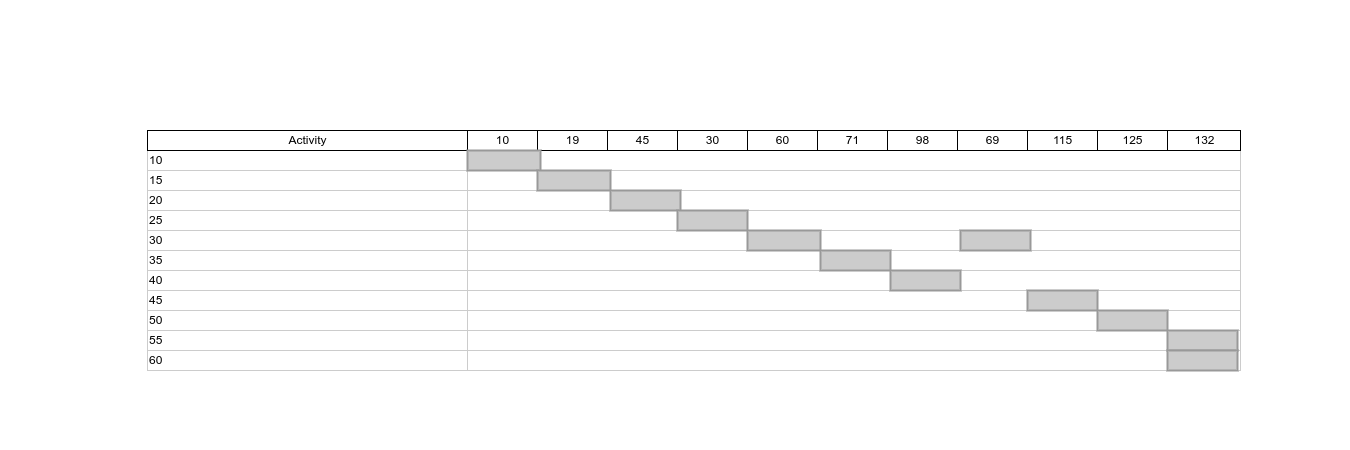

The diagram above was exported from draw.io. Its source (the exported page's mxGraphModel, read from the mxfile embedded in the PNG):
<mxGraphModel dx="798" dy="625" grid="1" gridSize="10" guides="1" tooltips="1" connect="0" arrows="1" fold="1" page="1" pageScale="1.5" pageWidth="100" pageHeight="100" background="none" math="0" shadow="0">
  <root>
    <mxCell id="0" style=";html=1;" />
    <mxCell id="1" style=";html=1;" parent="0" />
    <mxCell id="75" value="10&lt;span style=&quot;white-space: pre;&quot;&gt;&#09;&lt;/span&gt;" style="align=left;strokeColor=#CCCCCC;html=1;" parent="1" vertex="1">
      <mxGeometry x="297.0000000000003" y="149.99999999999977" width="319.9999999999997" height="20.000000000000014" as="geometry" />
    </mxCell>
    <mxCell id="80" value="15" style="align=left;strokeColor=#CCCCCC;html=1;" parent="1" vertex="1">
      <mxGeometry x="297" y="170.00000000000023" width="320" height="20" as="geometry" />
    </mxCell>
    <mxCell id="85" value="20" style="align=left;strokeColor=#CCCCCC;html=1;" parent="1" vertex="1">
      <mxGeometry x="296.9999999999999" y="190.00000000000023" width="320.0000000000001" height="20" as="geometry" />
    </mxCell>
    <mxCell id="90" value="25" style="align=left;strokeColor=#CCCCCC;html=1;" parent="1" vertex="1">
      <mxGeometry x="296.9999999999999" y="210.00000000000045" width="320.0000000000001" height="20" as="geometry" />
    </mxCell>
    <mxCell id="95" value="30" style="align=left;strokeColor=#CCCCCC;html=1;" parent="1" vertex="1">
      <mxGeometry x="297.0000000000006" y="230.00000000000068" width="319.9999999999994" height="20" as="geometry" />
    </mxCell>
    <mxCell id="100" value="35" style="align=left;strokeColor=#CCCCCC;html=1;" parent="1" vertex="1">
      <mxGeometry x="297.0000000000006" y="250.00000000000057" width="319.9999999999994" height="20" as="geometry" />
    </mxCell>
    <mxCell id="2" value="Activity" style="strokeWidth=1;fontStyle=0;html=1;" parent="1" vertex="1">
      <mxGeometry x="297" y="130" width="320" height="20" as="geometry" />
    </mxCell>
    <mxCell id="67c90442a009f359-289" value="40" style="align=left;strokeColor=#CCCCCC;html=1;" parent="1" vertex="1">
      <mxGeometry x="297.0000000000006" y="270.00000000000057" width="319.9999999999994" height="20" as="geometry" />
    </mxCell>
    <mxCell id="67c90442a009f359-290" value="45" style="align=left;strokeColor=#CCCCCC;html=1;" parent="1" vertex="1">
      <mxGeometry x="297.0000000000006" y="290.00000000000057" width="319.9999999999994" height="20" as="geometry" />
    </mxCell>
    <mxCell id="67c90442a009f359-291" value="" style="align=left;strokeColor=#CCCCCC;html=1;" parent="1" vertex="1">
      <mxGeometry x="617" y="150" width="773" height="20" as="geometry" />
    </mxCell>
    <mxCell id="4" value="10" style="strokeWidth=1;fontStyle=0;html=1;" parent="1" vertex="1">
      <mxGeometry x="617" y="130" width="70" height="20" as="geometry" />
    </mxCell>
    <mxCell id="67c90442a009f359-278" value="19" style="strokeWidth=1;fontStyle=0;html=1;" parent="1" vertex="1">
      <mxGeometry x="687" y="130" width="70" height="20" as="geometry" />
    </mxCell>
    <mxCell id="67c90442a009f359-279" value="45" style="strokeWidth=1;fontStyle=0;html=1;" parent="1" vertex="1">
      <mxGeometry x="757" y="130" width="70" height="20" as="geometry" />
    </mxCell>
    <mxCell id="67c90442a009f359-280" value="30" style="strokeWidth=1;fontStyle=0;html=1;" parent="1" vertex="1">
      <mxGeometry x="827" y="130" width="70" height="20" as="geometry" />
    </mxCell>
    <mxCell id="67c90442a009f359-281" value="60" style="strokeWidth=1;fontStyle=0;html=1;" parent="1" vertex="1">
      <mxGeometry x="897" y="130" width="70" height="20" as="geometry" />
    </mxCell>
    <mxCell id="67c90442a009f359-282" value="71" style="strokeWidth=1;fontStyle=0;html=1;" parent="1" vertex="1">
      <mxGeometry x="967" y="130" width="70" height="20" as="geometry" />
    </mxCell>
    <mxCell id="67c90442a009f359-283" value="98" style="strokeWidth=1;fontStyle=0;html=1;" parent="1" vertex="1">
      <mxGeometry x="1037" y="130" width="70" height="20" as="geometry" />
    </mxCell>
    <mxCell id="67c90442a009f359-284" value="69" style="strokeWidth=1;fontStyle=0;html=1;" parent="1" vertex="1">
      <mxGeometry x="1107" y="130" width="70" height="20" as="geometry" />
    </mxCell>
    <mxCell id="67c90442a009f359-285" value="115" style="strokeWidth=1;fontStyle=0;html=1;" parent="1" vertex="1">
      <mxGeometry x="1177" y="130" width="70" height="20" as="geometry" />
    </mxCell>
    <mxCell id="67c90442a009f359-286" value="125" style="strokeWidth=1;fontStyle=0;html=1;" parent="1" vertex="1">
      <mxGeometry x="1247" y="130" width="70" height="20" as="geometry" />
    </mxCell>
    <mxCell id="67c90442a009f359-287" value="132" style="strokeWidth=1;fontStyle=0;html=1;" parent="1" vertex="1">
      <mxGeometry x="1317" y="130" width="73" height="20" as="geometry" />
    </mxCell>
    <mxCell id="67c90442a009f359-292" value="" style="align=left;strokeColor=#CCCCCC;html=1;" parent="1" vertex="1">
      <mxGeometry x="617" y="170" width="773" height="20" as="geometry" />
    </mxCell>
    <mxCell id="67c90442a009f359-293" value="" style="align=left;strokeColor=#CCCCCC;html=1;" parent="1" vertex="1">
      <mxGeometry x="617" y="190" width="773" height="20" as="geometry" />
    </mxCell>
    <mxCell id="67c90442a009f359-294" value="" style="align=left;strokeColor=#CCCCCC;html=1;" parent="1" vertex="1">
      <mxGeometry x="617" y="210" width="773" height="20" as="geometry" />
    </mxCell>
    <mxCell id="67c90442a009f359-295" value="" style="align=left;strokeColor=#CCCCCC;html=1;" parent="1" vertex="1">
      <mxGeometry x="617" y="230" width="773" height="20" as="geometry" />
    </mxCell>
    <mxCell id="67c90442a009f359-296" value="" style="align=left;strokeColor=#CCCCCC;html=1;" parent="1" vertex="1">
      <mxGeometry x="617" y="250" width="773" height="20" as="geometry" />
    </mxCell>
    <mxCell id="67c90442a009f359-297" value="" style="align=left;strokeColor=#CCCCCC;html=1;" parent="1" vertex="1">
      <mxGeometry x="617" y="270" width="773" height="20" as="geometry" />
    </mxCell>
    <mxCell id="67c90442a009f359-298" value="" style="align=left;strokeColor=#CCCCCC;html=1;" parent="1" vertex="1">
      <mxGeometry x="617" y="290" width="773" height="20" as="geometry" />
    </mxCell>
    <mxCell id="67c90442a009f359-299" value="" style="whiteSpace=wrap;html=1;strokeWidth=2;fillColor=#CCCCCC;gradientColor=none;fontSize=14;align=center;strokeColor=#999999;" parent="1" vertex="1">
      <mxGeometry x="617" y="150" width="73" height="20" as="geometry" />
    </mxCell>
    <mxCell id="67c90442a009f359-300" value="" style="whiteSpace=wrap;html=1;strokeWidth=2;fillColor=#CCCCCC;gradientColor=none;fontSize=14;align=center;strokeColor=#999999;" parent="1" vertex="1">
      <mxGeometry x="687" y="170" width="73" height="20" as="geometry" />
    </mxCell>
    <mxCell id="67c90442a009f359-301" value="" style="whiteSpace=wrap;html=1;strokeWidth=2;fillColor=#CCCCCC;gradientColor=none;fontSize=14;align=center;strokeColor=#999999;" parent="1" vertex="1">
      <mxGeometry x="760" y="190" width="70" height="20" as="geometry" />
    </mxCell>
    <mxCell id="67c90442a009f359-302" value="" style="whiteSpace=wrap;html=1;strokeWidth=2;fillColor=#CCCCCC;gradientColor=none;fontSize=14;align=center;strokeColor=#999999;" parent="1" vertex="1">
      <mxGeometry x="827" y="210" width="70" height="20" as="geometry" />
    </mxCell>
    <mxCell id="67c90442a009f359-303" value="" style="whiteSpace=wrap;html=1;strokeWidth=2;fillColor=#CCCCCC;gradientColor=none;fontSize=14;align=center;strokeColor=#999999;" parent="1" vertex="1">
      <mxGeometry x="897" y="230" width="73" height="20" as="geometry" />
    </mxCell>
    <mxCell id="67c90442a009f359-304" value="" style="whiteSpace=wrap;html=1;strokeWidth=2;fillColor=#CCCCCC;gradientColor=none;fontSize=14;align=center;strokeColor=#999999;" parent="1" vertex="1">
      <mxGeometry x="970" y="250" width="70" height="20" as="geometry" />
    </mxCell>
    <mxCell id="67c90442a009f359-305" value="" style="whiteSpace=wrap;html=1;strokeWidth=2;fillColor=#CCCCCC;gradientColor=none;fontSize=14;align=center;strokeColor=#999999;" parent="1" vertex="1">
      <mxGeometry x="1040" y="270" width="70" height="20" as="geometry" />
    </mxCell>
    <mxCell id="yhb6dsiK_BETzwNY7gUo-101" value="50" style="align=left;strokeColor=#CCCCCC;html=1;" vertex="1" parent="1">
      <mxGeometry x="297.0000000000006" y="310.00000000000057" width="319.9999999999994" height="20" as="geometry" />
    </mxCell>
    <mxCell id="yhb6dsiK_BETzwNY7gUo-102" value="" style="align=left;strokeColor=#CCCCCC;html=1;" vertex="1" parent="1">
      <mxGeometry x="617" y="310" width="773" height="20" as="geometry" />
    </mxCell>
    <mxCell id="yhb6dsiK_BETzwNY7gUo-104" value="55" style="align=left;strokeColor=#CCCCCC;html=1;" vertex="1" parent="1">
      <mxGeometry x="297.0000000000006" y="330.00000000000057" width="319.9999999999994" height="20" as="geometry" />
    </mxCell>
    <mxCell id="yhb6dsiK_BETzwNY7gUo-105" value="" style="align=left;strokeColor=#CCCCCC;html=1;" vertex="1" parent="1">
      <mxGeometry x="617" y="330" width="773" height="20" as="geometry" />
    </mxCell>
    <mxCell id="yhb6dsiK_BETzwNY7gUo-107" value="60" style="align=left;strokeColor=#CCCCCC;html=1;" vertex="1" parent="1">
      <mxGeometry x="297.0000000000006" y="350.00000000000057" width="319.9999999999994" height="20" as="geometry" />
    </mxCell>
    <mxCell id="yhb6dsiK_BETzwNY7gUo-108" value="" style="align=left;strokeColor=#CCCCCC;html=1;" vertex="1" parent="1">
      <mxGeometry x="617" y="350" width="773" height="20" as="geometry" />
    </mxCell>
    <mxCell id="yhb6dsiK_BETzwNY7gUo-110" value="" style="whiteSpace=wrap;html=1;strokeWidth=2;fillColor=#CCCCCC;gradientColor=none;fontSize=14;align=center;strokeColor=#999999;" vertex="1" parent="1">
      <mxGeometry x="1110" y="230" width="70" height="20" as="geometry" />
    </mxCell>
    <mxCell id="yhb6dsiK_BETzwNY7gUo-111" value="" style="whiteSpace=wrap;html=1;strokeWidth=2;fillColor=#CCCCCC;gradientColor=none;fontSize=14;align=center;strokeColor=#999999;" vertex="1" parent="1">
      <mxGeometry x="1177" y="290" width="70" height="20" as="geometry" />
    </mxCell>
    <mxCell id="yhb6dsiK_BETzwNY7gUo-112" value="" style="whiteSpace=wrap;html=1;strokeWidth=2;fillColor=#CCCCCC;gradientColor=none;fontSize=14;align=center;strokeColor=#999999;fontStyle=1" vertex="1" parent="1">
      <mxGeometry x="1247" y="310" width="70" height="20" as="geometry" />
    </mxCell>
    <mxCell id="yhb6dsiK_BETzwNY7gUo-113" value="" style="whiteSpace=wrap;html=1;strokeWidth=2;fillColor=#CCCCCC;gradientColor=none;fontSize=14;align=center;strokeColor=#999999;" vertex="1" parent="1">
      <mxGeometry x="1317" y="330" width="70" height="20" as="geometry" />
    </mxCell>
    <mxCell id="yhb6dsiK_BETzwNY7gUo-115" value="" style="whiteSpace=wrap;html=1;strokeWidth=2;fillColor=#CCCCCC;gradientColor=none;fontSize=14;align=center;strokeColor=#999999;" vertex="1" parent="1">
      <mxGeometry x="1317" y="350" width="70" height="20" as="geometry" />
    </mxCell>
  </root>
</mxGraphModel>